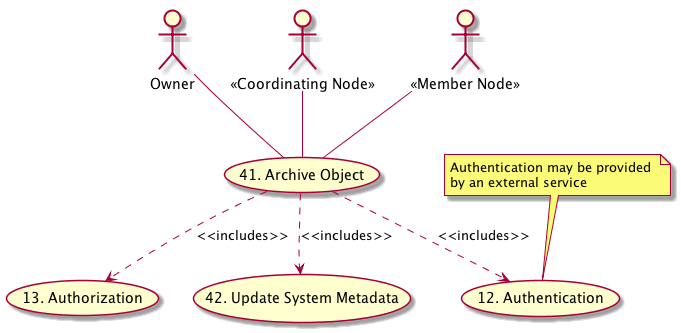

The diagram above was rendered by PlantUML. Its source (embedded in the PNG):
@startuml images/41_uc.png
actor "Owner" as client
usecase "12. Authentication" as authen
note top of authen
  Authentication may be provided 
  by an external service
end note

actor "<<Coordinating Node>>" as CN
actor "<<Member Node>>" as MN
usecase "13. Authorization" as author
usecase "41. Archive Object" as archive
usecase "42. Update System Metadata" as update
client -- archive
CN -- archive
MN -- archive
archive ..> author: <<includes>>
archive ..> authen: <<includes>>
archive ..> update: <<includes>>   
@enduml